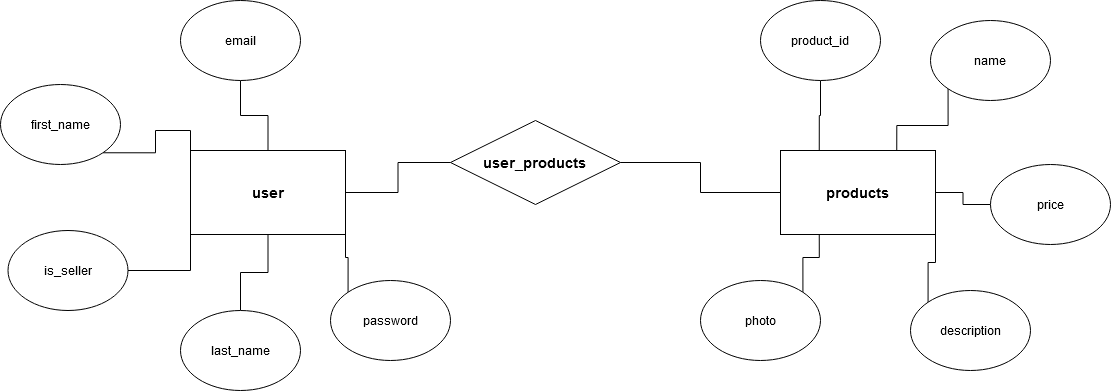

The diagram above was exported from draw.io. Its source (the exported page's mxGraphModel, read from the mxfile embedded in the PNG):
<mxGraphModel dx="1422" dy="791" grid="1" gridSize="10" guides="1" tooltips="1" connect="1" arrows="1" fold="1" page="1" pageScale="1" pageWidth="1169" pageHeight="827" math="0" shadow="0">
  <root>
    <mxCell id="0" />
    <mxCell id="1" parent="0" />
    <mxCell id="SzeFRl6iGQIeUK2ZZiGM-7" value="&lt;b style=&quot;font-size: 14px&quot;&gt;&lt;font style=&quot;font-size: 14px&quot;&gt;user_products&lt;br&gt;&lt;/font&gt;&lt;/b&gt;" style="rhombus;whiteSpace=wrap;html=1;" vertex="1" parent="1">
      <mxGeometry x="500" y="330" width="170" height="84" as="geometry" />
    </mxCell>
    <mxCell id="SzeFRl6iGQIeUK2ZZiGM-12" style="edgeStyle=orthogonalEdgeStyle;rounded=0;orthogonalLoop=1;jettySize=auto;html=1;exitX=1;exitY=0.5;exitDx=0;exitDy=0;entryX=0;entryY=0.5;entryDx=0;entryDy=0;endArrow=none;endFill=0;" edge="1" parent="1" source="SzeFRl6iGQIeUK2ZZiGM-8" target="SzeFRl6iGQIeUK2ZZiGM-7">
      <mxGeometry relative="1" as="geometry" />
    </mxCell>
    <mxCell id="SzeFRl6iGQIeUK2ZZiGM-8" value="&lt;b&gt;&lt;font style=&quot;font-size: 14px&quot;&gt;user&lt;/font&gt;&lt;/b&gt;" style="rounded=0;whiteSpace=wrap;html=1;" vertex="1" parent="1">
      <mxGeometry x="240" y="360" width="155" height="84" as="geometry" />
    </mxCell>
    <mxCell id="SzeFRl6iGQIeUK2ZZiGM-11" style="edgeStyle=orthogonalEdgeStyle;rounded=0;orthogonalLoop=1;jettySize=auto;html=1;exitX=0;exitY=0.5;exitDx=0;exitDy=0;entryX=1;entryY=0.5;entryDx=0;entryDy=0;endArrow=none;endFill=0;" edge="1" parent="1" source="SzeFRl6iGQIeUK2ZZiGM-9" target="SzeFRl6iGQIeUK2ZZiGM-7">
      <mxGeometry relative="1" as="geometry" />
    </mxCell>
    <mxCell id="SzeFRl6iGQIeUK2ZZiGM-9" value="&lt;b&gt;&lt;font style=&quot;font-size: 14px&quot;&gt;products&lt;/font&gt;&lt;/b&gt;" style="rounded=0;whiteSpace=wrap;html=1;" vertex="1" parent="1">
      <mxGeometry x="830" y="360" width="155" height="84" as="geometry" />
    </mxCell>
    <mxCell id="SzeFRl6iGQIeUK2ZZiGM-19" style="edgeStyle=orthogonalEdgeStyle;rounded=0;orthogonalLoop=1;jettySize=auto;html=1;exitX=0.5;exitY=1;exitDx=0;exitDy=0;entryX=0.5;entryY=0;entryDx=0;entryDy=0;endArrow=none;endFill=0;" edge="1" parent="1" source="SzeFRl6iGQIeUK2ZZiGM-13" target="SzeFRl6iGQIeUK2ZZiGM-8">
      <mxGeometry relative="1" as="geometry" />
    </mxCell>
    <mxCell id="SzeFRl6iGQIeUK2ZZiGM-13" value="email" style="ellipse;whiteSpace=wrap;html=1;" vertex="1" parent="1">
      <mxGeometry x="230" y="210" width="120" height="80" as="geometry" />
    </mxCell>
    <mxCell id="SzeFRl6iGQIeUK2ZZiGM-20" style="edgeStyle=orthogonalEdgeStyle;rounded=0;orthogonalLoop=1;jettySize=auto;html=1;exitX=0;exitY=0;exitDx=0;exitDy=0;entryX=1;entryY=1;entryDx=0;entryDy=0;endArrow=none;endFill=0;" edge="1" parent="1" source="SzeFRl6iGQIeUK2ZZiGM-14" target="SzeFRl6iGQIeUK2ZZiGM-8">
      <mxGeometry relative="1" as="geometry" />
    </mxCell>
    <mxCell id="SzeFRl6iGQIeUK2ZZiGM-14" value="password" style="ellipse;whiteSpace=wrap;html=1;" vertex="1" parent="1">
      <mxGeometry x="380" y="490" width="120" height="80" as="geometry" />
    </mxCell>
    <mxCell id="SzeFRl6iGQIeUK2ZZiGM-18" style="edgeStyle=orthogonalEdgeStyle;rounded=0;orthogonalLoop=1;jettySize=auto;html=1;exitX=1;exitY=1;exitDx=0;exitDy=0;entryX=0;entryY=0;entryDx=0;entryDy=0;endArrow=none;endFill=0;" edge="1" parent="1" source="SzeFRl6iGQIeUK2ZZiGM-15" target="SzeFRl6iGQIeUK2ZZiGM-8">
      <mxGeometry relative="1" as="geometry" />
    </mxCell>
    <mxCell id="SzeFRl6iGQIeUK2ZZiGM-15" value="first_name" style="ellipse;whiteSpace=wrap;html=1;" vertex="1" parent="1">
      <mxGeometry x="50" y="294" width="120" height="80" as="geometry" />
    </mxCell>
    <mxCell id="SzeFRl6iGQIeUK2ZZiGM-21" style="edgeStyle=orthogonalEdgeStyle;rounded=0;orthogonalLoop=1;jettySize=auto;html=1;exitX=0.5;exitY=0;exitDx=0;exitDy=0;endArrow=none;endFill=0;" edge="1" parent="1" source="SzeFRl6iGQIeUK2ZZiGM-16" target="SzeFRl6iGQIeUK2ZZiGM-8">
      <mxGeometry relative="1" as="geometry" />
    </mxCell>
    <mxCell id="SzeFRl6iGQIeUK2ZZiGM-16" value="last_name" style="ellipse;whiteSpace=wrap;html=1;" vertex="1" parent="1">
      <mxGeometry x="230" y="520" width="120" height="80" as="geometry" />
    </mxCell>
    <mxCell id="SzeFRl6iGQIeUK2ZZiGM-22" style="edgeStyle=orthogonalEdgeStyle;rounded=0;orthogonalLoop=1;jettySize=auto;html=1;exitX=1;exitY=0.5;exitDx=0;exitDy=0;endArrow=none;endFill=0;entryX=0;entryY=1;entryDx=0;entryDy=0;" edge="1" parent="1" source="SzeFRl6iGQIeUK2ZZiGM-17" target="SzeFRl6iGQIeUK2ZZiGM-8">
      <mxGeometry relative="1" as="geometry">
        <mxPoint x="150" y="450" as="targetPoint" />
      </mxGeometry>
    </mxCell>
    <mxCell id="SzeFRl6iGQIeUK2ZZiGM-17" value="is_seller" style="ellipse;whiteSpace=wrap;html=1;" vertex="1" parent="1">
      <mxGeometry x="57.5" y="440" width="120" height="80" as="geometry" />
    </mxCell>
    <mxCell id="SzeFRl6iGQIeUK2ZZiGM-28" style="edgeStyle=orthogonalEdgeStyle;rounded=0;orthogonalLoop=1;jettySize=auto;html=1;exitX=0.5;exitY=1;exitDx=0;exitDy=0;entryX=0.25;entryY=0;entryDx=0;entryDy=0;endArrow=none;endFill=0;" edge="1" parent="1" source="SzeFRl6iGQIeUK2ZZiGM-23" target="SzeFRl6iGQIeUK2ZZiGM-9">
      <mxGeometry relative="1" as="geometry" />
    </mxCell>
    <mxCell id="SzeFRl6iGQIeUK2ZZiGM-23" value="product_id" style="ellipse;whiteSpace=wrap;html=1;" vertex="1" parent="1">
      <mxGeometry x="810" y="210" width="120" height="80" as="geometry" />
    </mxCell>
    <mxCell id="SzeFRl6iGQIeUK2ZZiGM-29" style="edgeStyle=orthogonalEdgeStyle;rounded=0;orthogonalLoop=1;jettySize=auto;html=1;exitX=0;exitY=1;exitDx=0;exitDy=0;entryX=0.75;entryY=0;entryDx=0;entryDy=0;endArrow=none;endFill=0;" edge="1" parent="1" source="SzeFRl6iGQIeUK2ZZiGM-24" target="SzeFRl6iGQIeUK2ZZiGM-9">
      <mxGeometry relative="1" as="geometry" />
    </mxCell>
    <mxCell id="SzeFRl6iGQIeUK2ZZiGM-24" value="name" style="ellipse;whiteSpace=wrap;html=1;" vertex="1" parent="1">
      <mxGeometry x="980" y="230" width="120" height="80" as="geometry" />
    </mxCell>
    <mxCell id="SzeFRl6iGQIeUK2ZZiGM-30" style="edgeStyle=orthogonalEdgeStyle;rounded=0;orthogonalLoop=1;jettySize=auto;html=1;exitX=0;exitY=0.5;exitDx=0;exitDy=0;entryX=1;entryY=0.5;entryDx=0;entryDy=0;endArrow=none;endFill=0;" edge="1" parent="1" source="SzeFRl6iGQIeUK2ZZiGM-25" target="SzeFRl6iGQIeUK2ZZiGM-9">
      <mxGeometry relative="1" as="geometry" />
    </mxCell>
    <mxCell id="SzeFRl6iGQIeUK2ZZiGM-25" value="price" style="ellipse;whiteSpace=wrap;html=1;" vertex="1" parent="1">
      <mxGeometry x="1040" y="374" width="120" height="80" as="geometry" />
    </mxCell>
    <mxCell id="SzeFRl6iGQIeUK2ZZiGM-31" style="edgeStyle=orthogonalEdgeStyle;rounded=0;orthogonalLoop=1;jettySize=auto;html=1;exitX=0;exitY=0;exitDx=0;exitDy=0;entryX=1;entryY=1;entryDx=0;entryDy=0;endArrow=none;endFill=0;" edge="1" parent="1" source="SzeFRl6iGQIeUK2ZZiGM-26" target="SzeFRl6iGQIeUK2ZZiGM-9">
      <mxGeometry relative="1" as="geometry" />
    </mxCell>
    <mxCell id="SzeFRl6iGQIeUK2ZZiGM-26" value="&lt;div&gt;description&lt;/div&gt;" style="ellipse;whiteSpace=wrap;html=1;" vertex="1" parent="1">
      <mxGeometry x="960" y="500" width="120" height="80" as="geometry" />
    </mxCell>
    <mxCell id="SzeFRl6iGQIeUK2ZZiGM-32" style="edgeStyle=orthogonalEdgeStyle;rounded=0;orthogonalLoop=1;jettySize=auto;html=1;exitX=1;exitY=0;exitDx=0;exitDy=0;entryX=0.25;entryY=1;entryDx=0;entryDy=0;endArrow=none;endFill=0;" edge="1" parent="1" source="SzeFRl6iGQIeUK2ZZiGM-27" target="SzeFRl6iGQIeUK2ZZiGM-9">
      <mxGeometry relative="1" as="geometry" />
    </mxCell>
    <mxCell id="SzeFRl6iGQIeUK2ZZiGM-27" value="photo" style="ellipse;whiteSpace=wrap;html=1;" vertex="1" parent="1">
      <mxGeometry x="750" y="490" width="120" height="80" as="geometry" />
    </mxCell>
  </root>
</mxGraphModel>